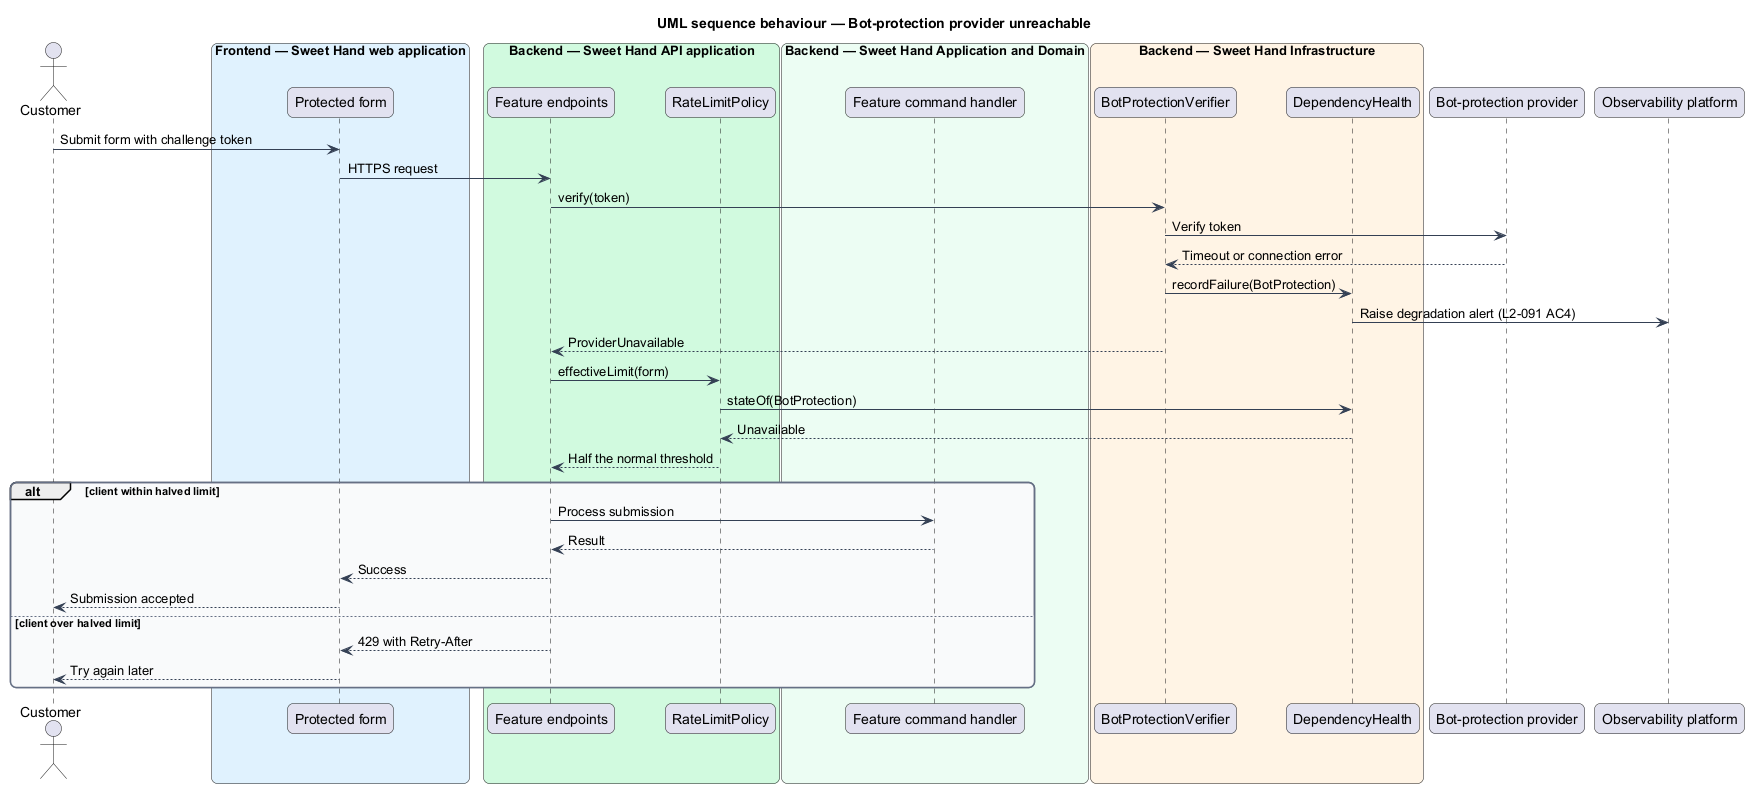

The diagram above was rendered by PlantUML. Its source (embedded in the PNG):
@startuml
title UML sequence behaviour — Bot-protection provider unreachable
skinparam backgroundColor #FFFFFF
skinparam shadowing false
skinparam roundcorner 12
skinparam defaultFontName Arial
skinparam ArrowColor #344054
skinparam rectangle {
  BorderColor #344054
  FontColor #101828
}
skinparam package {
  BorderColor #667085
  FontColor #101828
  BackgroundColor #F9FAFB
}
actor "Customer" as actor
box "Frontend — Sweet Hand web application" #E0F2FE
  participant "Protected form" as page
end box
box "Backend — Sweet Hand API application" #D1FADF
  participant "Feature endpoints" as ep
  participant "RateLimitPolicy" as limits
end box
box "Backend — Sweet Hand Application and Domain" #ECFDF3
  participant "Feature command handler" as handler
end box
box "Backend — Sweet Hand Infrastructure" #FFF4E5
  participant "BotProtectionVerifier" as verifier
  participant "DependencyHealth" as health
end box
participant "Bot-protection provider" as bot
participant "Observability platform" as obs
actor -> page : Submit form with challenge token
page -> ep : HTTPS request
ep -> verifier : verify(token)
verifier -> bot : Verify token
bot --> verifier : Timeout or connection error
verifier -> health : recordFailure(BotProtection)
health -> obs : Raise degradation alert (L2-091 AC4)
verifier --> ep : ProviderUnavailable
ep -> limits : effectiveLimit(form)
limits -> health : stateOf(BotProtection)
health --> limits : Unavailable
limits --> ep : Half the normal threshold
alt client within halved limit
  ep -> handler : Process submission
  handler --> ep : Result
  ep --> page : Success
  page --> actor : Submission accepted
else client over halved limit
  ep --> page : 429 with Retry-After
  page --> actor : Try again later
end
@enduml